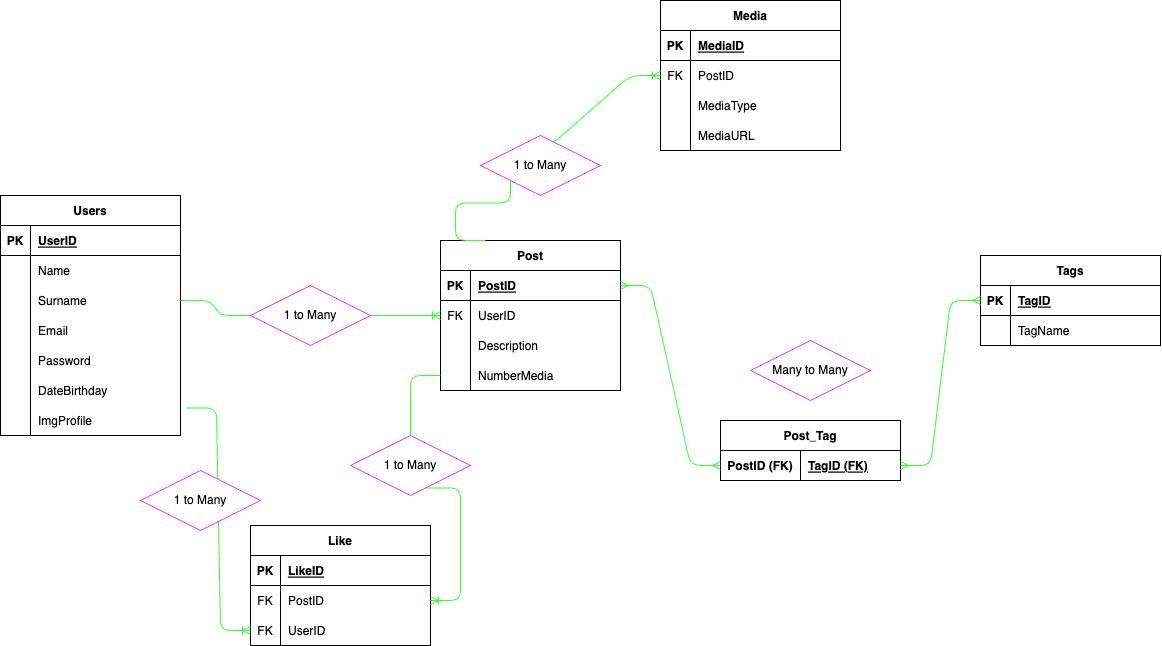

The diagram above was exported from draw.io. Its source (the exported page's mxGraphModel, read from the mxfile embedded in the PNG):
<mxGraphModel dx="1091" dy="616" grid="1" gridSize="10" guides="1" tooltips="1" connect="1" arrows="1" fold="1" page="1" pageScale="1" pageWidth="827" pageHeight="1169" math="0" shadow="0">
  <root>
    <mxCell id="0" />
    <mxCell id="1" parent="0" />
    <mxCell id="9" value="Users" style="shape=table;startSize=30;container=1;collapsible=1;childLayout=tableLayout;fixedRows=1;rowLines=0;fontStyle=1;align=center;resizeLast=1;" vertex="1" parent="1">
      <mxGeometry x="30" y="255" width="180" height="240" as="geometry" />
    </mxCell>
    <mxCell id="10" value="" style="shape=tableRow;horizontal=0;startSize=0;swimlaneHead=0;swimlaneBody=0;fillColor=none;collapsible=0;dropTarget=0;points=[[0,0.5],[1,0.5]];portConstraint=eastwest;top=0;left=0;right=0;bottom=1;" vertex="1" parent="9">
      <mxGeometry y="30" width="180" height="30" as="geometry" />
    </mxCell>
    <mxCell id="11" value="PK" style="shape=partialRectangle;connectable=0;fillColor=none;top=0;left=0;bottom=0;right=0;fontStyle=1;overflow=hidden;" vertex="1" parent="10">
      <mxGeometry width="30" height="30" as="geometry">
        <mxRectangle width="30" height="30" as="alternateBounds" />
      </mxGeometry>
    </mxCell>
    <mxCell id="12" value="UserID" style="shape=partialRectangle;connectable=0;fillColor=none;top=0;left=0;bottom=0;right=0;align=left;spacingLeft=6;fontStyle=5;overflow=hidden;" vertex="1" parent="10">
      <mxGeometry x="30" width="150" height="30" as="geometry">
        <mxRectangle width="150" height="30" as="alternateBounds" />
      </mxGeometry>
    </mxCell>
    <mxCell id="13" value="" style="shape=tableRow;horizontal=0;startSize=0;swimlaneHead=0;swimlaneBody=0;fillColor=none;collapsible=0;dropTarget=0;points=[[0,0.5],[1,0.5]];portConstraint=eastwest;top=0;left=0;right=0;bottom=0;" vertex="1" parent="9">
      <mxGeometry y="60" width="180" height="30" as="geometry" />
    </mxCell>
    <mxCell id="14" value="" style="shape=partialRectangle;connectable=0;fillColor=none;top=0;left=0;bottom=0;right=0;editable=1;overflow=hidden;" vertex="1" parent="13">
      <mxGeometry width="30" height="30" as="geometry">
        <mxRectangle width="30" height="30" as="alternateBounds" />
      </mxGeometry>
    </mxCell>
    <mxCell id="15" value="Name" style="shape=partialRectangle;connectable=0;fillColor=none;top=0;left=0;bottom=0;right=0;align=left;spacingLeft=6;overflow=hidden;" vertex="1" parent="13">
      <mxGeometry x="30" width="150" height="30" as="geometry">
        <mxRectangle width="150" height="30" as="alternateBounds" />
      </mxGeometry>
    </mxCell>
    <mxCell id="16" value="" style="shape=tableRow;horizontal=0;startSize=0;swimlaneHead=0;swimlaneBody=0;fillColor=none;collapsible=0;dropTarget=0;points=[[0,0.5],[1,0.5]];portConstraint=eastwest;top=0;left=0;right=0;bottom=0;" vertex="1" parent="9">
      <mxGeometry y="90" width="180" height="30" as="geometry" />
    </mxCell>
    <mxCell id="17" value="" style="shape=partialRectangle;connectable=0;fillColor=none;top=0;left=0;bottom=0;right=0;editable=1;overflow=hidden;" vertex="1" parent="16">
      <mxGeometry width="30" height="30" as="geometry">
        <mxRectangle width="30" height="30" as="alternateBounds" />
      </mxGeometry>
    </mxCell>
    <mxCell id="18" value="Surname" style="shape=partialRectangle;connectable=0;fillColor=none;top=0;left=0;bottom=0;right=0;align=left;spacingLeft=6;overflow=hidden;" vertex="1" parent="16">
      <mxGeometry x="30" width="150" height="30" as="geometry">
        <mxRectangle width="150" height="30" as="alternateBounds" />
      </mxGeometry>
    </mxCell>
    <mxCell id="19" value="" style="shape=tableRow;horizontal=0;startSize=0;swimlaneHead=0;swimlaneBody=0;fillColor=none;collapsible=0;dropTarget=0;points=[[0,0.5],[1,0.5]];portConstraint=eastwest;top=0;left=0;right=0;bottom=0;" vertex="1" parent="9">
      <mxGeometry y="120" width="180" height="30" as="geometry" />
    </mxCell>
    <mxCell id="20" value="" style="shape=partialRectangle;connectable=0;fillColor=none;top=0;left=0;bottom=0;right=0;editable=1;overflow=hidden;" vertex="1" parent="19">
      <mxGeometry width="30" height="30" as="geometry">
        <mxRectangle width="30" height="30" as="alternateBounds" />
      </mxGeometry>
    </mxCell>
    <mxCell id="21" value="Email" style="shape=partialRectangle;connectable=0;fillColor=none;top=0;left=0;bottom=0;right=0;align=left;spacingLeft=6;overflow=hidden;" vertex="1" parent="19">
      <mxGeometry x="30" width="150" height="30" as="geometry">
        <mxRectangle width="150" height="30" as="alternateBounds" />
      </mxGeometry>
    </mxCell>
    <mxCell id="22" value="" style="shape=tableRow;horizontal=0;startSize=0;swimlaneHead=0;swimlaneBody=0;fillColor=none;collapsible=0;dropTarget=0;points=[[0,0.5],[1,0.5]];portConstraint=eastwest;top=0;left=0;right=0;bottom=0;" vertex="1" parent="9">
      <mxGeometry y="150" width="180" height="30" as="geometry" />
    </mxCell>
    <mxCell id="23" value="" style="shape=partialRectangle;connectable=0;fillColor=none;top=0;left=0;bottom=0;right=0;editable=1;overflow=hidden;" vertex="1" parent="22">
      <mxGeometry width="30" height="30" as="geometry">
        <mxRectangle width="30" height="30" as="alternateBounds" />
      </mxGeometry>
    </mxCell>
    <mxCell id="24" value="Password" style="shape=partialRectangle;connectable=0;fillColor=none;top=0;left=0;bottom=0;right=0;align=left;spacingLeft=6;overflow=hidden;" vertex="1" parent="22">
      <mxGeometry x="30" width="150" height="30" as="geometry">
        <mxRectangle width="150" height="30" as="alternateBounds" />
      </mxGeometry>
    </mxCell>
    <mxCell id="25" value="" style="shape=tableRow;horizontal=0;startSize=0;swimlaneHead=0;swimlaneBody=0;fillColor=none;collapsible=0;dropTarget=0;points=[[0,0.5],[1,0.5]];portConstraint=eastwest;top=0;left=0;right=0;bottom=0;" vertex="1" parent="9">
      <mxGeometry y="180" width="180" height="30" as="geometry" />
    </mxCell>
    <mxCell id="26" value="" style="shape=partialRectangle;connectable=0;fillColor=none;top=0;left=0;bottom=0;right=0;editable=1;overflow=hidden;" vertex="1" parent="25">
      <mxGeometry width="30" height="30" as="geometry">
        <mxRectangle width="30" height="30" as="alternateBounds" />
      </mxGeometry>
    </mxCell>
    <mxCell id="27" value="DateBirthday" style="shape=partialRectangle;connectable=0;fillColor=none;top=0;left=0;bottom=0;right=0;align=left;spacingLeft=6;overflow=hidden;" vertex="1" parent="25">
      <mxGeometry x="30" width="150" height="30" as="geometry">
        <mxRectangle width="150" height="30" as="alternateBounds" />
      </mxGeometry>
    </mxCell>
    <mxCell id="28" value="" style="shape=tableRow;horizontal=0;startSize=0;swimlaneHead=0;swimlaneBody=0;fillColor=none;collapsible=0;dropTarget=0;points=[[0,0.5],[1,0.5]];portConstraint=eastwest;top=0;left=0;right=0;bottom=0;" vertex="1" parent="9">
      <mxGeometry y="210" width="180" height="30" as="geometry" />
    </mxCell>
    <mxCell id="29" value="" style="shape=partialRectangle;connectable=0;fillColor=none;top=0;left=0;bottom=0;right=0;editable=1;overflow=hidden;" vertex="1" parent="28">
      <mxGeometry width="30" height="30" as="geometry">
        <mxRectangle width="30" height="30" as="alternateBounds" />
      </mxGeometry>
    </mxCell>
    <mxCell id="30" value="ImgProfile" style="shape=partialRectangle;connectable=0;fillColor=none;top=0;left=0;bottom=0;right=0;align=left;spacingLeft=6;overflow=hidden;" vertex="1" parent="28">
      <mxGeometry x="30" width="150" height="30" as="geometry">
        <mxRectangle width="150" height="30" as="alternateBounds" />
      </mxGeometry>
    </mxCell>
    <mxCell id="31" value="Post" style="shape=table;startSize=30;container=1;collapsible=1;childLayout=tableLayout;fixedRows=1;rowLines=0;fontStyle=1;align=center;resizeLast=1;" vertex="1" parent="1">
      <mxGeometry x="470" y="300" width="180" height="150" as="geometry" />
    </mxCell>
    <mxCell id="32" value="" style="shape=tableRow;horizontal=0;startSize=0;swimlaneHead=0;swimlaneBody=0;fillColor=none;collapsible=0;dropTarget=0;points=[[0,0.5],[1,0.5]];portConstraint=eastwest;top=0;left=0;right=0;bottom=1;" vertex="1" parent="31">
      <mxGeometry y="30" width="180" height="30" as="geometry" />
    </mxCell>
    <mxCell id="33" value="PK" style="shape=partialRectangle;connectable=0;fillColor=none;top=0;left=0;bottom=0;right=0;fontStyle=1;overflow=hidden;" vertex="1" parent="32">
      <mxGeometry width="30" height="30" as="geometry">
        <mxRectangle width="30" height="30" as="alternateBounds" />
      </mxGeometry>
    </mxCell>
    <mxCell id="34" value="PostID" style="shape=partialRectangle;connectable=0;fillColor=none;top=0;left=0;bottom=0;right=0;align=left;spacingLeft=6;fontStyle=5;overflow=hidden;" vertex="1" parent="32">
      <mxGeometry x="30" width="150" height="30" as="geometry">
        <mxRectangle width="150" height="30" as="alternateBounds" />
      </mxGeometry>
    </mxCell>
    <mxCell id="35" value="" style="shape=tableRow;horizontal=0;startSize=0;swimlaneHead=0;swimlaneBody=0;fillColor=none;collapsible=0;dropTarget=0;points=[[0,0.5],[1,0.5]];portConstraint=eastwest;top=0;left=0;right=0;bottom=0;" vertex="1" parent="31">
      <mxGeometry y="60" width="180" height="30" as="geometry" />
    </mxCell>
    <mxCell id="36" value="FK" style="shape=partialRectangle;connectable=0;fillColor=none;top=0;left=0;bottom=0;right=0;editable=1;overflow=hidden;" vertex="1" parent="35">
      <mxGeometry width="30" height="30" as="geometry">
        <mxRectangle width="30" height="30" as="alternateBounds" />
      </mxGeometry>
    </mxCell>
    <mxCell id="37" value="UserID" style="shape=partialRectangle;connectable=0;fillColor=none;top=0;left=0;bottom=0;right=0;align=left;spacingLeft=6;overflow=hidden;" vertex="1" parent="35">
      <mxGeometry x="30" width="150" height="30" as="geometry">
        <mxRectangle width="150" height="30" as="alternateBounds" />
      </mxGeometry>
    </mxCell>
    <mxCell id="38" value="" style="shape=tableRow;horizontal=0;startSize=0;swimlaneHead=0;swimlaneBody=0;fillColor=none;collapsible=0;dropTarget=0;points=[[0,0.5],[1,0.5]];portConstraint=eastwest;top=0;left=0;right=0;bottom=0;" vertex="1" parent="31">
      <mxGeometry y="90" width="180" height="30" as="geometry" />
    </mxCell>
    <mxCell id="39" value="" style="shape=partialRectangle;connectable=0;fillColor=none;top=0;left=0;bottom=0;right=0;editable=1;overflow=hidden;" vertex="1" parent="38">
      <mxGeometry width="30" height="30" as="geometry">
        <mxRectangle width="30" height="30" as="alternateBounds" />
      </mxGeometry>
    </mxCell>
    <mxCell id="40" value="Description" style="shape=partialRectangle;connectable=0;fillColor=none;top=0;left=0;bottom=0;right=0;align=left;spacingLeft=6;overflow=hidden;" vertex="1" parent="38">
      <mxGeometry x="30" width="150" height="30" as="geometry">
        <mxRectangle width="150" height="30" as="alternateBounds" />
      </mxGeometry>
    </mxCell>
    <mxCell id="41" value="" style="shape=tableRow;horizontal=0;startSize=0;swimlaneHead=0;swimlaneBody=0;fillColor=none;collapsible=0;dropTarget=0;points=[[0,0.5],[1,0.5]];portConstraint=eastwest;top=0;left=0;right=0;bottom=0;" vertex="1" parent="31">
      <mxGeometry y="120" width="180" height="30" as="geometry" />
    </mxCell>
    <mxCell id="42" value="" style="shape=partialRectangle;connectable=0;fillColor=none;top=0;left=0;bottom=0;right=0;editable=1;overflow=hidden;" vertex="1" parent="41">
      <mxGeometry width="30" height="30" as="geometry">
        <mxRectangle width="30" height="30" as="alternateBounds" />
      </mxGeometry>
    </mxCell>
    <mxCell id="43" value="NumberMedia" style="shape=partialRectangle;connectable=0;fillColor=none;top=0;left=0;bottom=0;right=0;align=left;spacingLeft=6;overflow=hidden;" vertex="1" parent="41">
      <mxGeometry x="30" width="150" height="30" as="geometry">
        <mxRectangle width="150" height="30" as="alternateBounds" />
      </mxGeometry>
    </mxCell>
    <mxCell id="53" value="Media" style="shape=table;startSize=30;container=1;collapsible=1;childLayout=tableLayout;fixedRows=1;rowLines=0;fontStyle=1;align=center;resizeLast=1;" vertex="1" parent="1">
      <mxGeometry x="690" y="60" width="180" height="150" as="geometry" />
    </mxCell>
    <mxCell id="54" value="" style="shape=tableRow;horizontal=0;startSize=0;swimlaneHead=0;swimlaneBody=0;fillColor=none;collapsible=0;dropTarget=0;points=[[0,0.5],[1,0.5]];portConstraint=eastwest;top=0;left=0;right=0;bottom=1;" vertex="1" parent="53">
      <mxGeometry y="30" width="180" height="30" as="geometry" />
    </mxCell>
    <mxCell id="55" value="PK" style="shape=partialRectangle;connectable=0;fillColor=none;top=0;left=0;bottom=0;right=0;fontStyle=1;overflow=hidden;" vertex="1" parent="54">
      <mxGeometry width="30" height="30" as="geometry">
        <mxRectangle width="30" height="30" as="alternateBounds" />
      </mxGeometry>
    </mxCell>
    <mxCell id="56" value="MediaID" style="shape=partialRectangle;connectable=0;fillColor=none;top=0;left=0;bottom=0;right=0;align=left;spacingLeft=6;fontStyle=5;overflow=hidden;" vertex="1" parent="54">
      <mxGeometry x="30" width="150" height="30" as="geometry">
        <mxRectangle width="150" height="30" as="alternateBounds" />
      </mxGeometry>
    </mxCell>
    <mxCell id="57" value="" style="shape=tableRow;horizontal=0;startSize=0;swimlaneHead=0;swimlaneBody=0;fillColor=none;collapsible=0;dropTarget=0;points=[[0,0.5],[1,0.5]];portConstraint=eastwest;top=0;left=0;right=0;bottom=0;" vertex="1" parent="53">
      <mxGeometry y="60" width="180" height="30" as="geometry" />
    </mxCell>
    <mxCell id="58" value="FK" style="shape=partialRectangle;connectable=0;fillColor=none;top=0;left=0;bottom=0;right=0;editable=1;overflow=hidden;" vertex="1" parent="57">
      <mxGeometry width="30" height="30" as="geometry">
        <mxRectangle width="30" height="30" as="alternateBounds" />
      </mxGeometry>
    </mxCell>
    <mxCell id="59" value="PostID" style="shape=partialRectangle;connectable=0;fillColor=none;top=0;left=0;bottom=0;right=0;align=left;spacingLeft=6;overflow=hidden;" vertex="1" parent="57">
      <mxGeometry x="30" width="150" height="30" as="geometry">
        <mxRectangle width="150" height="30" as="alternateBounds" />
      </mxGeometry>
    </mxCell>
    <mxCell id="60" value="" style="shape=tableRow;horizontal=0;startSize=0;swimlaneHead=0;swimlaneBody=0;fillColor=none;collapsible=0;dropTarget=0;points=[[0,0.5],[1,0.5]];portConstraint=eastwest;top=0;left=0;right=0;bottom=0;" vertex="1" parent="53">
      <mxGeometry y="90" width="180" height="30" as="geometry" />
    </mxCell>
    <mxCell id="61" value="" style="shape=partialRectangle;connectable=0;fillColor=none;top=0;left=0;bottom=0;right=0;editable=1;overflow=hidden;" vertex="1" parent="60">
      <mxGeometry width="30" height="30" as="geometry">
        <mxRectangle width="30" height="30" as="alternateBounds" />
      </mxGeometry>
    </mxCell>
    <mxCell id="62" value="MediaType" style="shape=partialRectangle;connectable=0;fillColor=none;top=0;left=0;bottom=0;right=0;align=left;spacingLeft=6;overflow=hidden;" vertex="1" parent="60">
      <mxGeometry x="30" width="150" height="30" as="geometry">
        <mxRectangle width="150" height="30" as="alternateBounds" />
      </mxGeometry>
    </mxCell>
    <mxCell id="63" value="" style="shape=tableRow;horizontal=0;startSize=0;swimlaneHead=0;swimlaneBody=0;fillColor=none;collapsible=0;dropTarget=0;points=[[0,0.5],[1,0.5]];portConstraint=eastwest;top=0;left=0;right=0;bottom=0;" vertex="1" parent="53">
      <mxGeometry y="120" width="180" height="30" as="geometry" />
    </mxCell>
    <mxCell id="64" value="" style="shape=partialRectangle;connectable=0;fillColor=none;top=0;left=0;bottom=0;right=0;editable=1;overflow=hidden;" vertex="1" parent="63">
      <mxGeometry width="30" height="30" as="geometry">
        <mxRectangle width="30" height="30" as="alternateBounds" />
      </mxGeometry>
    </mxCell>
    <mxCell id="65" value="MediaURL" style="shape=partialRectangle;connectable=0;fillColor=none;top=0;left=0;bottom=0;right=0;align=left;spacingLeft=6;overflow=hidden;" vertex="1" parent="63">
      <mxGeometry x="30" width="150" height="30" as="geometry">
        <mxRectangle width="150" height="30" as="alternateBounds" />
      </mxGeometry>
    </mxCell>
    <mxCell id="66" value="Tags" style="shape=table;startSize=30;container=1;collapsible=1;childLayout=tableLayout;fixedRows=1;rowLines=0;fontStyle=1;align=center;resizeLast=1;" vertex="1" parent="1">
      <mxGeometry x="1010" y="315" width="180" height="90" as="geometry" />
    </mxCell>
    <mxCell id="67" value="" style="shape=tableRow;horizontal=0;startSize=0;swimlaneHead=0;swimlaneBody=0;fillColor=none;collapsible=0;dropTarget=0;points=[[0,0.5],[1,0.5]];portConstraint=eastwest;top=0;left=0;right=0;bottom=1;" vertex="1" parent="66">
      <mxGeometry y="30" width="180" height="30" as="geometry" />
    </mxCell>
    <mxCell id="68" value="PK" style="shape=partialRectangle;connectable=0;fillColor=none;top=0;left=0;bottom=0;right=0;fontStyle=1;overflow=hidden;" vertex="1" parent="67">
      <mxGeometry width="30" height="30" as="geometry">
        <mxRectangle width="30" height="30" as="alternateBounds" />
      </mxGeometry>
    </mxCell>
    <mxCell id="69" value="TagID" style="shape=partialRectangle;connectable=0;fillColor=none;top=0;left=0;bottom=0;right=0;align=left;spacingLeft=6;fontStyle=5;overflow=hidden;" vertex="1" parent="67">
      <mxGeometry x="30" width="150" height="30" as="geometry">
        <mxRectangle width="150" height="30" as="alternateBounds" />
      </mxGeometry>
    </mxCell>
    <mxCell id="70" value="" style="shape=tableRow;horizontal=0;startSize=0;swimlaneHead=0;swimlaneBody=0;fillColor=none;collapsible=0;dropTarget=0;points=[[0,0.5],[1,0.5]];portConstraint=eastwest;top=0;left=0;right=0;bottom=0;" vertex="1" parent="66">
      <mxGeometry y="60" width="180" height="30" as="geometry" />
    </mxCell>
    <mxCell id="71" value="" style="shape=partialRectangle;connectable=0;fillColor=none;top=0;left=0;bottom=0;right=0;editable=1;overflow=hidden;" vertex="1" parent="70">
      <mxGeometry width="30" height="30" as="geometry">
        <mxRectangle width="30" height="30" as="alternateBounds" />
      </mxGeometry>
    </mxCell>
    <mxCell id="72" value="TagName" style="shape=partialRectangle;connectable=0;fillColor=none;top=0;left=0;bottom=0;right=0;align=left;spacingLeft=6;overflow=hidden;" vertex="1" parent="70">
      <mxGeometry x="30" width="150" height="30" as="geometry">
        <mxRectangle width="150" height="30" as="alternateBounds" />
      </mxGeometry>
    </mxCell>
    <mxCell id="79" value="Like" style="shape=table;startSize=30;container=1;collapsible=1;childLayout=tableLayout;fixedRows=1;rowLines=0;fontStyle=1;align=center;resizeLast=1;" vertex="1" parent="1">
      <mxGeometry x="280" y="585" width="180" height="120" as="geometry" />
    </mxCell>
    <mxCell id="80" value="" style="shape=tableRow;horizontal=0;startSize=0;swimlaneHead=0;swimlaneBody=0;fillColor=none;collapsible=0;dropTarget=0;points=[[0,0.5],[1,0.5]];portConstraint=eastwest;top=0;left=0;right=0;bottom=1;" vertex="1" parent="79">
      <mxGeometry y="30" width="180" height="30" as="geometry" />
    </mxCell>
    <mxCell id="81" value="PK" style="shape=partialRectangle;connectable=0;fillColor=none;top=0;left=0;bottom=0;right=0;fontStyle=1;overflow=hidden;" vertex="1" parent="80">
      <mxGeometry width="30" height="30" as="geometry">
        <mxRectangle width="30" height="30" as="alternateBounds" />
      </mxGeometry>
    </mxCell>
    <mxCell id="82" value="LikeID" style="shape=partialRectangle;connectable=0;fillColor=none;top=0;left=0;bottom=0;right=0;align=left;spacingLeft=6;fontStyle=5;overflow=hidden;" vertex="1" parent="80">
      <mxGeometry x="30" width="150" height="30" as="geometry">
        <mxRectangle width="150" height="30" as="alternateBounds" />
      </mxGeometry>
    </mxCell>
    <mxCell id="83" value="" style="shape=tableRow;horizontal=0;startSize=0;swimlaneHead=0;swimlaneBody=0;fillColor=none;collapsible=0;dropTarget=0;points=[[0,0.5],[1,0.5]];portConstraint=eastwest;top=0;left=0;right=0;bottom=0;" vertex="1" parent="79">
      <mxGeometry y="60" width="180" height="30" as="geometry" />
    </mxCell>
    <mxCell id="84" value="FK" style="shape=partialRectangle;connectable=0;fillColor=none;top=0;left=0;bottom=0;right=0;editable=1;overflow=hidden;" vertex="1" parent="83">
      <mxGeometry width="30" height="30" as="geometry">
        <mxRectangle width="30" height="30" as="alternateBounds" />
      </mxGeometry>
    </mxCell>
    <mxCell id="85" value="PostID" style="shape=partialRectangle;connectable=0;fillColor=none;top=0;left=0;bottom=0;right=0;align=left;spacingLeft=6;overflow=hidden;" vertex="1" parent="83">
      <mxGeometry x="30" width="150" height="30" as="geometry">
        <mxRectangle width="150" height="30" as="alternateBounds" />
      </mxGeometry>
    </mxCell>
    <mxCell id="86" value="" style="shape=tableRow;horizontal=0;startSize=0;swimlaneHead=0;swimlaneBody=0;fillColor=none;collapsible=0;dropTarget=0;points=[[0,0.5],[1,0.5]];portConstraint=eastwest;top=0;left=0;right=0;bottom=0;" vertex="1" parent="79">
      <mxGeometry y="90" width="180" height="30" as="geometry" />
    </mxCell>
    <mxCell id="87" value="FK" style="shape=partialRectangle;connectable=0;fillColor=none;top=0;left=0;bottom=0;right=0;editable=1;overflow=hidden;" vertex="1" parent="86">
      <mxGeometry width="30" height="30" as="geometry">
        <mxRectangle width="30" height="30" as="alternateBounds" />
      </mxGeometry>
    </mxCell>
    <mxCell id="88" value="UserID" style="shape=partialRectangle;connectable=0;fillColor=none;top=0;left=0;bottom=0;right=0;align=left;spacingLeft=6;overflow=hidden;" vertex="1" parent="86">
      <mxGeometry x="30" width="150" height="30" as="geometry">
        <mxRectangle width="150" height="30" as="alternateBounds" />
      </mxGeometry>
    </mxCell>
    <mxCell id="89" value="Post_Tag" style="shape=table;startSize=30;container=1;collapsible=1;childLayout=tableLayout;fixedRows=1;rowLines=0;fontStyle=1;align=center;resizeLast=1;" vertex="1" parent="1">
      <mxGeometry x="750" y="480" width="180" height="60" as="geometry" />
    </mxCell>
    <mxCell id="90" value="" style="shape=tableRow;horizontal=0;startSize=0;swimlaneHead=0;swimlaneBody=0;fillColor=none;collapsible=0;dropTarget=0;points=[[0,0.5],[1,0.5]];portConstraint=eastwest;top=0;left=0;right=0;bottom=0;" vertex="1" parent="89">
      <mxGeometry y="30" width="180" height="30" as="geometry" />
    </mxCell>
    <mxCell id="91" value="PostID (FK)" style="shape=partialRectangle;connectable=0;fillColor=none;top=0;left=0;bottom=0;right=0;fontStyle=1;overflow=hidden;" vertex="1" parent="90">
      <mxGeometry width="80" height="30" as="geometry">
        <mxRectangle width="80" height="30" as="alternateBounds" />
      </mxGeometry>
    </mxCell>
    <mxCell id="92" value="TagID (FK)" style="shape=partialRectangle;connectable=0;fillColor=none;top=0;left=0;bottom=0;right=0;align=left;spacingLeft=6;fontStyle=5;overflow=hidden;" vertex="1" parent="90">
      <mxGeometry x="80" width="100" height="30" as="geometry">
        <mxRectangle width="100" height="30" as="alternateBounds" />
      </mxGeometry>
    </mxCell>
    <mxCell id="102" value="" style="edgeStyle=entityRelationEdgeStyle;fontSize=12;html=1;endArrow=ERoneToMany;exitX=1;exitY=0.5;exitDx=0;exitDy=0;entryX=0;entryY=0.5;entryDx=0;entryDy=0;startArrow=none;strokeColor=#33FF33;" edge="1" parent="1" source="104" target="35">
      <mxGeometry width="100" height="100" relative="1" as="geometry">
        <mxPoint x="220" y="410" as="sourcePoint" />
        <mxPoint x="320" y="310" as="targetPoint" />
      </mxGeometry>
    </mxCell>
    <mxCell id="103" value="" style="edgeStyle=entityRelationEdgeStyle;fontSize=12;html=1;endArrow=none;exitX=1;exitY=0.5;exitDx=0;exitDy=0;entryX=0;entryY=0.5;entryDx=0;entryDy=0;strokeColor=#33FF33;" edge="1" parent="1" source="16" target="104">
      <mxGeometry width="100" height="100" relative="1" as="geometry">
        <mxPoint x="210" y="360" as="sourcePoint" />
        <mxPoint x="470" y="375" as="targetPoint" />
      </mxGeometry>
    </mxCell>
    <mxCell id="104" value="1 to Many" style="shape=rhombus;perimeter=rhombusPerimeter;whiteSpace=wrap;html=1;align=center;strokeColor=#FF33FF;" vertex="1" parent="1">
      <mxGeometry x="280" y="345" width="120" height="60" as="geometry" />
    </mxCell>
    <mxCell id="110" value="" style="edgeStyle=entityRelationEdgeStyle;fontSize=12;html=1;endArrow=ERoneToMany;exitX=0;exitY=0.5;exitDx=0;exitDy=0;entryX=1;entryY=0.5;entryDx=0;entryDy=0;startArrow=none;strokeColor=#33FF33;" edge="1" parent="1" source="41" target="83">
      <mxGeometry width="100" height="100" relative="1" as="geometry">
        <mxPoint x="640" y="540" as="sourcePoint" />
        <mxPoint x="710" y="540" as="targetPoint" />
      </mxGeometry>
    </mxCell>
    <mxCell id="111" value="1 to Many" style="shape=rhombus;perimeter=rhombusPerimeter;whiteSpace=wrap;html=1;align=center;strokeColor=#FF33FF;" vertex="1" parent="1">
      <mxGeometry x="380" y="495" width="120" height="60" as="geometry" />
    </mxCell>
    <mxCell id="112" value="" style="edgeStyle=entityRelationEdgeStyle;fontSize=12;html=1;endArrow=ERoneToMany;exitX=1.033;exitY=0.081;exitDx=0;exitDy=0;entryX=0;entryY=0.5;entryDx=0;entryDy=0;startArrow=none;strokeColor=#33FF33;exitPerimeter=0;" edge="1" parent="1" source="28" target="86">
      <mxGeometry width="100" height="100" relative="1" as="geometry">
        <mxPoint x="410" y="385" as="sourcePoint" />
        <mxPoint x="480" y="385" as="targetPoint" />
      </mxGeometry>
    </mxCell>
    <mxCell id="113" value="1 to Many" style="shape=rhombus;perimeter=rhombusPerimeter;whiteSpace=wrap;html=1;align=center;strokeColor=#FF33FF;" vertex="1" parent="1">
      <mxGeometry x="170" y="530" width="120" height="60" as="geometry" />
    </mxCell>
    <mxCell id="115" value="" style="edgeStyle=entityRelationEdgeStyle;fontSize=12;html=1;endArrow=ERmany;startArrow=ERmany;strokeColor=#33FF33;exitX=1;exitY=0.5;exitDx=0;exitDy=0;entryX=0;entryY=0.5;entryDx=0;entryDy=0;" edge="1" parent="1" source="90" target="67">
      <mxGeometry width="100" height="100" relative="1" as="geometry">
        <mxPoint x="690" y="740" as="sourcePoint" />
        <mxPoint x="790" y="640" as="targetPoint" />
      </mxGeometry>
    </mxCell>
    <mxCell id="116" value="" style="edgeStyle=entityRelationEdgeStyle;fontSize=12;html=1;endArrow=ERmany;startArrow=ERmany;strokeColor=#33FF33;exitX=1;exitY=0.5;exitDx=0;exitDy=0;entryX=0;entryY=0.5;entryDx=0;entryDy=0;" edge="1" parent="1" source="32" target="90">
      <mxGeometry width="100" height="100" relative="1" as="geometry">
        <mxPoint x="940" y="535" as="sourcePoint" />
        <mxPoint x="1071" y="370" as="targetPoint" />
      </mxGeometry>
    </mxCell>
    <mxCell id="117" value="Many to Many" style="shape=rhombus;perimeter=rhombusPerimeter;whiteSpace=wrap;html=1;align=center;strokeColor=#FF33FF;" vertex="1" parent="1">
      <mxGeometry x="780" y="400" width="120" height="60" as="geometry" />
    </mxCell>
    <mxCell id="118" value="" style="edgeStyle=entityRelationEdgeStyle;fontSize=12;html=1;endArrow=ERoneToMany;strokeColor=#33FF33;exitX=0.25;exitY=0;exitDx=0;exitDy=0;entryX=0;entryY=0.5;entryDx=0;entryDy=0;startArrow=none;" edge="1" parent="1" source="119" target="57">
      <mxGeometry width="100" height="100" relative="1" as="geometry">
        <mxPoint x="320" y="260" as="sourcePoint" />
        <mxPoint x="470" y="125" as="targetPoint" />
      </mxGeometry>
    </mxCell>
    <mxCell id="120" value="" style="edgeStyle=entityRelationEdgeStyle;fontSize=12;html=1;endArrow=none;strokeColor=#33FF33;exitX=0.25;exitY=0;exitDx=0;exitDy=0;entryX=0;entryY=0.5;entryDx=0;entryDy=0;" edge="1" parent="1" source="31" target="119">
      <mxGeometry width="100" height="100" relative="1" as="geometry">
        <mxPoint x="515" y="300" as="sourcePoint" />
        <mxPoint x="640" y="135" as="targetPoint" />
      </mxGeometry>
    </mxCell>
    <mxCell id="119" value="1 to Many" style="shape=rhombus;perimeter=rhombusPerimeter;whiteSpace=wrap;html=1;align=center;strokeColor=#FF33FF;" vertex="1" parent="1">
      <mxGeometry x="510" y="195" width="120" height="60" as="geometry" />
    </mxCell>
  </root>
</mxGraphModel>